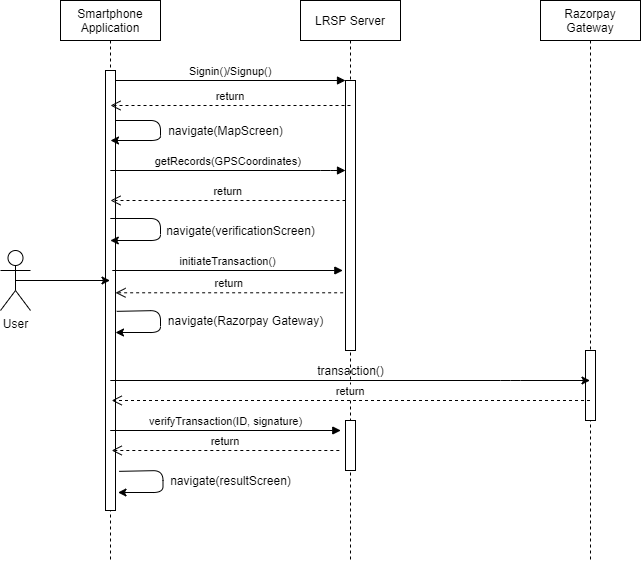

The diagram above was exported from draw.io. Its source (the exported page's mxGraphModel, read from the mxfile embedded in the PNG):
<mxGraphModel dx="981" dy="550" grid="1" gridSize="10" guides="1" tooltips="1" connect="1" arrows="1" fold="1" page="1" pageScale="1" pageWidth="850" pageHeight="1100" background="#ffffff" math="0" shadow="0">
  <root>
    <mxCell id="0" />
    <mxCell id="1" parent="0" />
    <mxCell id="3nuBFxr9cyL0pnOWT2aG-1" value="Smartphone&#10;Application" style="shape=umlLifeline;perimeter=lifelinePerimeter;container=1;collapsible=0;recursiveResize=0;rounded=0;shadow=0;strokeWidth=1;" parent="1" vertex="1">
      <mxGeometry x="120" y="80" width="100" height="560" as="geometry" />
    </mxCell>
    <mxCell id="3nuBFxr9cyL0pnOWT2aG-2" value="" style="points=[];perimeter=orthogonalPerimeter;rounded=0;shadow=0;strokeWidth=1;" parent="3nuBFxr9cyL0pnOWT2aG-1" vertex="1">
      <mxGeometry x="45" y="70" width="10" height="440" as="geometry" />
    </mxCell>
    <mxCell id="37vn3TGRgdBUSfxYkuNo-4" value="" style="endArrow=classic;html=1;" edge="1" parent="3nuBFxr9cyL0pnOWT2aG-1" source="3nuBFxr9cyL0pnOWT2aG-2">
      <mxGeometry width="50" height="50" relative="1" as="geometry">
        <mxPoint x="60" y="120" as="sourcePoint" />
        <mxPoint x="50" y="140" as="targetPoint" />
        <Array as="points">
          <mxPoint x="100" y="120" />
          <mxPoint x="100" y="140" />
        </Array>
      </mxGeometry>
    </mxCell>
    <mxCell id="3nuBFxr9cyL0pnOWT2aG-5" value="LRSP Server" style="shape=umlLifeline;perimeter=lifelinePerimeter;container=1;collapsible=0;recursiveResize=0;rounded=0;shadow=0;strokeWidth=1;" parent="1" vertex="1">
      <mxGeometry x="360" y="80" width="100" height="560" as="geometry" />
    </mxCell>
    <mxCell id="3nuBFxr9cyL0pnOWT2aG-6" value="" style="points=[];perimeter=orthogonalPerimeter;rounded=0;shadow=0;strokeWidth=1;" parent="3nuBFxr9cyL0pnOWT2aG-5" vertex="1">
      <mxGeometry x="45" y="80" width="10" height="270" as="geometry" />
    </mxCell>
    <mxCell id="37vn3TGRgdBUSfxYkuNo-17" value="transaction()" style="text;html=1;align=center;verticalAlign=middle;resizable=0;points=[];autosize=1;strokeColor=none;" vertex="1" parent="3nuBFxr9cyL0pnOWT2aG-5">
      <mxGeometry x="10" y="360" width="80" height="20" as="geometry" />
    </mxCell>
    <mxCell id="37vn3TGRgdBUSfxYkuNo-19" value="" style="points=[];perimeter=orthogonalPerimeter;rounded=0;shadow=0;strokeWidth=1;" vertex="1" parent="3nuBFxr9cyL0pnOWT2aG-5">
      <mxGeometry x="45" y="420" width="10" height="50" as="geometry" />
    </mxCell>
    <mxCell id="3nuBFxr9cyL0pnOWT2aG-7" value="return" style="verticalAlign=bottom;endArrow=open;dashed=1;endSize=8;shadow=0;strokeWidth=1;" parent="1" edge="1">
      <mxGeometry relative="1" as="geometry">
        <mxPoint x="170" y="185" as="targetPoint" />
        <mxPoint x="410" y="185" as="sourcePoint" />
        <Array as="points" />
      </mxGeometry>
    </mxCell>
    <mxCell id="3nuBFxr9cyL0pnOWT2aG-8" value="Signin()/Signup()" style="verticalAlign=bottom;endArrow=block;entryX=0;entryY=0;shadow=0;strokeWidth=1;" parent="1" source="3nuBFxr9cyL0pnOWT2aG-2" target="3nuBFxr9cyL0pnOWT2aG-6" edge="1">
      <mxGeometry relative="1" as="geometry">
        <mxPoint x="275" y="160" as="sourcePoint" />
      </mxGeometry>
    </mxCell>
    <mxCell id="3nuBFxr9cyL0pnOWT2aG-10" value="return" style="verticalAlign=bottom;endArrow=open;dashed=1;endSize=8;shadow=0;strokeWidth=1;" parent="1" edge="1">
      <mxGeometry relative="1" as="geometry">
        <mxPoint x="170" y="280" as="targetPoint" />
        <mxPoint x="405" y="280" as="sourcePoint" />
      </mxGeometry>
    </mxCell>
    <mxCell id="37vn3TGRgdBUSfxYkuNo-2" style="edgeStyle=orthogonalEdgeStyle;rounded=0;orthogonalLoop=1;jettySize=auto;html=1;exitX=0.5;exitY=0.5;exitDx=0;exitDy=0;exitPerimeter=0;" edge="1" parent="1" source="37vn3TGRgdBUSfxYkuNo-1" target="3nuBFxr9cyL0pnOWT2aG-1">
      <mxGeometry relative="1" as="geometry">
        <mxPoint x="80" y="350" as="sourcePoint" />
      </mxGeometry>
    </mxCell>
    <mxCell id="37vn3TGRgdBUSfxYkuNo-1" value="User" style="shape=umlActor;verticalLabelPosition=bottom;verticalAlign=top;html=1;outlineConnect=0;" vertex="1" parent="1">
      <mxGeometry x="60" y="330" width="30" height="60" as="geometry" />
    </mxCell>
    <mxCell id="37vn3TGRgdBUSfxYkuNo-3" value="getRecords(GPSCoordinates)" style="verticalAlign=bottom;endArrow=block;shadow=0;strokeWidth=1;" edge="1" parent="1" source="3nuBFxr9cyL0pnOWT2aG-1" target="3nuBFxr9cyL0pnOWT2aG-6">
      <mxGeometry x="0.0025" relative="1" as="geometry">
        <mxPoint x="180" y="206" as="sourcePoint" />
        <mxPoint x="340" y="210.0000000000001" as="targetPoint" />
        <Array as="points">
          <mxPoint x="390" y="250" />
        </Array>
        <mxPoint as="offset" />
      </mxGeometry>
    </mxCell>
    <mxCell id="37vn3TGRgdBUSfxYkuNo-5" value="navigate(MapScreen)" style="text;html=1;align=center;verticalAlign=middle;resizable=0;points=[];autosize=1;strokeColor=none;" vertex="1" parent="1">
      <mxGeometry x="220" y="200" width="130" height="20" as="geometry" />
    </mxCell>
    <mxCell id="37vn3TGRgdBUSfxYkuNo-7" value="navigate(verificationScreen)" style="text;html=1;align=center;verticalAlign=middle;resizable=0;points=[];autosize=1;strokeColor=none;" vertex="1" parent="1">
      <mxGeometry x="220" y="300" width="160" height="20" as="geometry" />
    </mxCell>
    <mxCell id="37vn3TGRgdBUSfxYkuNo-9" value="" style="endArrow=classic;html=1;exitX=1.121;exitY=0.734;exitDx=0;exitDy=0;exitPerimeter=0;" edge="1" parent="1">
      <mxGeometry width="50" height="50" relative="1" as="geometry">
        <mxPoint x="176.21000000000004" y="390.84000000000003" as="sourcePoint" />
        <mxPoint x="175" y="412" as="targetPoint" />
        <Array as="points">
          <mxPoint x="220" y="390" />
          <mxPoint x="220" y="412" />
        </Array>
      </mxGeometry>
    </mxCell>
    <mxCell id="37vn3TGRgdBUSfxYkuNo-10" value="navigate(Razorpay Gateway)" style="text;html=1;align=center;verticalAlign=middle;resizable=0;points=[];autosize=1;strokeColor=none;" vertex="1" parent="1">
      <mxGeometry x="220" y="390" width="170" height="20" as="geometry" />
    </mxCell>
    <mxCell id="37vn3TGRgdBUSfxYkuNo-11" value="return" style="verticalAlign=bottom;endArrow=open;dashed=1;endSize=8;shadow=0;strokeWidth=1;exitX=0.029;exitY=0.449;exitDx=0;exitDy=0;exitPerimeter=0;" edge="1" parent="1" target="3nuBFxr9cyL0pnOWT2aG-2">
      <mxGeometry relative="1" as="geometry">
        <mxPoint x="167.35" y="371.06" as="targetPoint" />
        <mxPoint x="402.6400000000002" y="372.2899999999999" as="sourcePoint" />
      </mxGeometry>
    </mxCell>
    <mxCell id="37vn3TGRgdBUSfxYkuNo-12" value="initiateTransaction()" style="verticalAlign=bottom;endArrow=block;shadow=0;strokeWidth=1;exitX=0.943;exitY=0.419;exitDx=0;exitDy=0;exitPerimeter=0;" edge="1" parent="1">
      <mxGeometry x="0.0025" relative="1" as="geometry">
        <mxPoint x="171.78000000000006" y="349.99999999999994" as="sourcePoint" />
        <mxPoint x="402.35" y="349.99999999999994" as="targetPoint" />
        <mxPoint as="offset" />
      </mxGeometry>
    </mxCell>
    <mxCell id="37vn3TGRgdBUSfxYkuNo-6" value="" style="endArrow=classic;html=1;" edge="1" parent="1" source="3nuBFxr9cyL0pnOWT2aG-1" target="3nuBFxr9cyL0pnOWT2aG-1">
      <mxGeometry width="50" height="50" relative="1" as="geometry">
        <mxPoint x="200" y="300" as="sourcePoint" />
        <mxPoint x="230" y="350" as="targetPoint" />
        <Array as="points">
          <mxPoint x="220" y="298" />
          <mxPoint x="220" y="320" />
        </Array>
      </mxGeometry>
    </mxCell>
    <mxCell id="37vn3TGRgdBUSfxYkuNo-13" value="Razorpay&#10;Gateway" style="shape=umlLifeline;perimeter=lifelinePerimeter;container=1;collapsible=0;recursiveResize=0;rounded=0;shadow=0;strokeWidth=1;" vertex="1" parent="1">
      <mxGeometry x="600" y="80" width="100" height="560" as="geometry" />
    </mxCell>
    <mxCell id="37vn3TGRgdBUSfxYkuNo-14" value="" style="points=[];perimeter=orthogonalPerimeter;rounded=0;shadow=0;strokeWidth=1;" vertex="1" parent="37vn3TGRgdBUSfxYkuNo-13">
      <mxGeometry x="45" y="350" width="10" height="70" as="geometry" />
    </mxCell>
    <mxCell id="37vn3TGRgdBUSfxYkuNo-16" value="" style="endArrow=classic;html=1;" edge="1" parent="1" source="3nuBFxr9cyL0pnOWT2aG-1" target="37vn3TGRgdBUSfxYkuNo-13">
      <mxGeometry width="50" height="50" relative="1" as="geometry">
        <mxPoint x="230" y="450" as="sourcePoint" />
        <mxPoint x="290" y="430" as="targetPoint" />
        <Array as="points">
          <mxPoint x="570" y="460" />
        </Array>
      </mxGeometry>
    </mxCell>
    <mxCell id="37vn3TGRgdBUSfxYkuNo-18" value="return" style="verticalAlign=bottom;endArrow=open;dashed=1;endSize=8;shadow=0;strokeWidth=1;" edge="1" parent="1" source="37vn3TGRgdBUSfxYkuNo-13">
      <mxGeometry relative="1" as="geometry">
        <mxPoint x="171.18" y="479.99999999999983" as="targetPoint" />
        <mxPoint x="398.82000000000033" y="479.99999999999983" as="sourcePoint" />
      </mxGeometry>
    </mxCell>
    <mxCell id="37vn3TGRgdBUSfxYkuNo-20" value="verifyTransaction(ID, signature)" style="verticalAlign=bottom;endArrow=block;shadow=0;strokeWidth=1;exitX=0.943;exitY=0.419;exitDx=0;exitDy=0;exitPerimeter=0;" edge="1" parent="1">
      <mxGeometry x="0.0025" relative="1" as="geometry">
        <mxPoint x="169.71999999999997" y="510" as="sourcePoint" />
        <mxPoint x="400.2899999999999" y="510" as="targetPoint" />
        <mxPoint as="offset" />
      </mxGeometry>
    </mxCell>
    <mxCell id="37vn3TGRgdBUSfxYkuNo-21" value="return" style="verticalAlign=bottom;endArrow=open;dashed=1;endSize=8;shadow=0;strokeWidth=1;exitX=0.029;exitY=0.449;exitDx=0;exitDy=0;exitPerimeter=0;" edge="1" parent="1">
      <mxGeometry relative="1" as="geometry">
        <mxPoint x="171.18" y="529.9999999999999" as="targetPoint" />
        <mxPoint x="398.82000000000033" y="529.9999999999999" as="sourcePoint" />
      </mxGeometry>
    </mxCell>
    <mxCell id="37vn3TGRgdBUSfxYkuNo-22" value="" style="endArrow=classic;html=1;exitX=1.121;exitY=0.734;exitDx=0;exitDy=0;exitPerimeter=0;" edge="1" parent="1">
      <mxGeometry width="50" height="50" relative="1" as="geometry">
        <mxPoint x="178.71000000000004" y="550.84" as="sourcePoint" />
        <mxPoint x="177.5" y="571.9999999999999" as="targetPoint" />
        <Array as="points">
          <mxPoint x="222.5" y="550" />
          <mxPoint x="222.5" y="572" />
        </Array>
      </mxGeometry>
    </mxCell>
    <mxCell id="37vn3TGRgdBUSfxYkuNo-23" value="navigate(resultScreen)" style="text;html=1;align=center;verticalAlign=middle;resizable=0;points=[];autosize=1;strokeColor=none;" vertex="1" parent="1">
      <mxGeometry x="220" y="550" width="140" height="20" as="geometry" />
    </mxCell>
  </root>
</mxGraphModel>